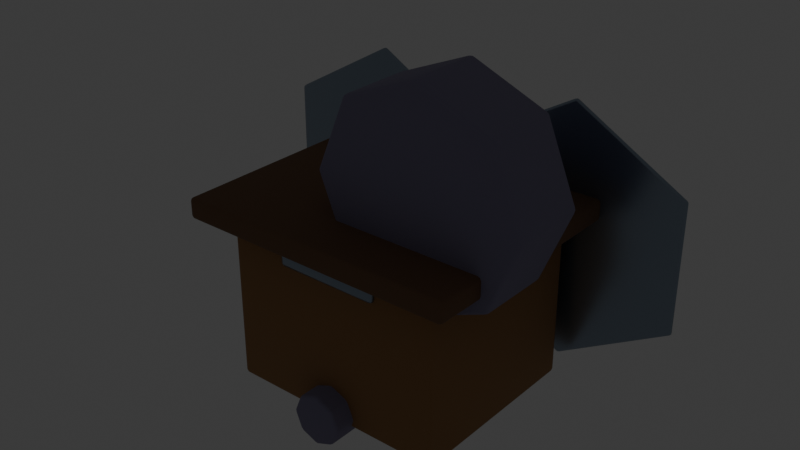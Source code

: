 # Source: recruit_hall.blend  (saved by Blender 5.2.44; exported with 4.5.12 LTS)
import bpy
from mathutils import Matrix  # noqa: F401  (used for matrix-valued properties, if any)

bpy.ops.wm.read_factory_settings(use_empty=True)
scene = bpy.context.scene
scene.name = 'Scene'

# ---- collections
col_collection = bpy.data.collections.new('Collection'); scene.collection.children.link(col_collection)
col_lod0 = bpy.data.collections.new('LOD0'); scene.collection.children.link(col_lod0)
col_lod1 = bpy.data.collections.new('LOD1'); scene.collection.children.link(col_lod1)
col_lod2 = bpy.data.collections.new('LOD2'); scene.collection.children.link(col_lod2)
col_collision = bpy.data.collections.new('COLLISION'); scene.collection.children.link(col_collision)
col_export = bpy.data.collections.new('EXPORT'); scene.collection.children.link(col_export)
col_rig = bpy.data.collections.new('RIG'); scene.collection.children.link(col_rig)

# ---- materials (node trees are filled in below, after node groups)
mat_mat_recruit_hall_stone = bpy.data.materials.new('MAT_recruit_hall_stone')
mat_mat_recruit_hall_wood = bpy.data.materials.new('MAT_recruit_hall_wood')
mat_mat_recruit_hall_dark = bpy.data.materials.new('MAT_recruit_hall_dark')
mat_mat_recruit_hall_darkwood = bpy.data.materials.new('MAT_recruit_hall_darkwood')
mat_mat_recruit_hall_metal = bpy.data.materials.new('MAT_recruit_hall_metal')
mat_mat_recruit_hall_accent = bpy.data.materials.new('MAT_recruit_hall_accent')
mat_mat_recruit_hall_glow = bpy.data.materials.new('MAT_recruit_hall_glow')

# ---- material node trees
mat_mat_recruit_hall_stone.use_nodes = True; mat_mat_recruit_hall_stone.node_tree.nodes.clear()
_N = mat_mat_recruit_hall_stone.node_tree.nodes; _L = mat_mat_recruit_hall_stone.node_tree.links
n0 = _N.new('ShaderNodeBsdfPrincipled'); n0.name = 'Principled BSDF'; n0.location = (-200, 100)
n0.inputs[0].default_value = (0.26, 0.24, 0.36, 1.0)
n0.inputs[2].default_value = 0.94
n0.inputs[10].default_value = 0.005
n1 = _N.new('ShaderNodeOutputMaterial'); n1.name = 'Material Output'; n1.location = (200, 100)
_L.new(n0.outputs[0], n1.inputs[0])
n1.is_active_output = True
mat_mat_recruit_hall_wood.use_nodes = True; mat_mat_recruit_hall_wood.node_tree.nodes.clear()
_N = mat_mat_recruit_hall_wood.node_tree.nodes; _L = mat_mat_recruit_hall_wood.node_tree.links
n0 = _N.new('ShaderNodeBsdfPrincipled'); n0.name = 'Principled BSDF'; n0.location = (-200, 100)
n0.inputs[0].default_value = (0.36, 0.19, 0.08, 1.0)
n0.inputs[2].default_value = 0.88
n0.inputs[10].default_value = 0.005
n1 = _N.new('ShaderNodeOutputMaterial'); n1.name = 'Material Output'; n1.location = (200, 100)
_L.new(n0.outputs[0], n1.inputs[0])
n1.is_active_output = True
mat_mat_recruit_hall_dark.use_nodes = True; mat_mat_recruit_hall_dark.node_tree.nodes.clear()
_N = mat_mat_recruit_hall_dark.node_tree.nodes; _L = mat_mat_recruit_hall_dark.node_tree.links
n0 = _N.new('ShaderNodeBsdfPrincipled'); n0.name = 'Principled BSDF'; n0.location = (-200, 100)
n0.inputs[0].default_value = (0.05, 0.06, 0.08, 1.0)
n0.inputs[1].default_value = 0.5
n0.inputs[2].default_value = 0.58
n0.inputs[10].default_value = 0.005
n1 = _N.new('ShaderNodeOutputMaterial'); n1.name = 'Material Output'; n1.location = (200, 100)
_L.new(n0.outputs[0], n1.inputs[0])
n1.is_active_output = True
mat_mat_recruit_hall_darkwood.use_nodes = True; mat_mat_recruit_hall_darkwood.node_tree.nodes.clear()
_N = mat_mat_recruit_hall_darkwood.node_tree.nodes; _L = mat_mat_recruit_hall_darkwood.node_tree.links
n0 = _N.new('ShaderNodeBsdfPrincipled'); n0.name = 'Principled BSDF'; n0.location = (-200, 100)
n0.inputs[0].default_value = (0.2, 0.11, 0.06, 1.0)
n0.inputs[2].default_value = 0.9
n0.inputs[10].default_value = 0.005
n1 = _N.new('ShaderNodeOutputMaterial'); n1.name = 'Material Output'; n1.location = (200, 100)
_L.new(n0.outputs[0], n1.inputs[0])
n1.is_active_output = True
mat_mat_recruit_hall_metal.use_nodes = True; mat_mat_recruit_hall_metal.node_tree.nodes.clear()
_N = mat_mat_recruit_hall_metal.node_tree.nodes; _L = mat_mat_recruit_hall_metal.node_tree.links
n0 = _N.new('ShaderNodeBsdfPrincipled'); n0.name = 'Principled BSDF'; n0.location = (-200, 100)
n0.inputs[0].default_value = (0.32, 0.39, 0.48, 1.0)
n0.inputs[1].default_value = 0.86
n0.inputs[2].default_value = 0.28
n0.inputs[10].default_value = 0.005
n1 = _N.new('ShaderNodeOutputMaterial'); n1.name = 'Material Output'; n1.location = (200, 100)
_L.new(n0.outputs[0], n1.inputs[0])
n1.is_active_output = True
mat_mat_recruit_hall_accent.use_nodes = True; mat_mat_recruit_hall_accent.node_tree.nodes.clear()
_N = mat_mat_recruit_hall_accent.node_tree.nodes; _L = mat_mat_recruit_hall_accent.node_tree.links
n0 = _N.new('ShaderNodeBsdfPrincipled'); n0.name = 'Principled BSDF'; n0.location = (-200, 100)
n0.inputs[0].default_value = (0.82, 0.3, 0.18, 1.0)
n0.inputs[1].default_value = 0.25
n0.inputs[2].default_value = 0.38
n0.inputs[10].default_value = 0.005
n1 = _N.new('ShaderNodeOutputMaterial'); n1.name = 'Material Output'; n1.location = (200, 100)
_L.new(n0.outputs[0], n1.inputs[0])
n1.is_active_output = True
mat_mat_recruit_hall_glow.use_nodes = True; mat_mat_recruit_hall_glow.node_tree.nodes.clear()
_N = mat_mat_recruit_hall_glow.node_tree.nodes; _L = mat_mat_recruit_hall_glow.node_tree.links
n0 = _N.new('ShaderNodeBsdfPrincipled'); n0.name = 'Principled BSDF'; n0.location = (-200, 100)
n0.inputs[0].default_value = (0.82, 0.3, 0.18, 1.0)
n0.inputs[2].default_value = 0.22
n0.inputs[10].default_value = 0.005
n0.inputs[27].default_value = (0.82, 0.3, 0.18, 1.0)
n0.inputs[28].default_value = 2.0
n1 = _N.new('ShaderNodeOutputMaterial'); n1.name = 'Material Output'; n1.location = (200, 100)
_L.new(n0.outputs[0], n1.inputs[0])
n1.is_active_output = True

# ---- world
world_world = bpy.data.worlds.new('World'); scene.world = world_world
world_world.use_nodes = True; world_world.node_tree.nodes.clear()
_N = world_world.node_tree.nodes; _L = world_world.node_tree.links
n0 = _N.new('ShaderNodeOutputWorld'); n0.name = 'World Output'; n0.location = (200, 100)
n1 = _N.new('ShaderNodeBackground'); n1.name = 'Background'; n1.location = (-200, 100)
n1.inputs[0].default_value = (0.05088, 0.05088, 0.05088, 1.0)
_L.new(n1.outputs[0], n0.inputs[0])
n0.is_active_output = True
world_world.color = (0.035, 0.05, 0.09)
world_world.sun_shadow_jitter_overblur = 0.0

# ---- meshes
me_cylinder_038 = bpy.data.meshes.new('Cylinder.038')
me_cylinder_038.from_pydata([(0.0, 0.3, -1.35), (0.0, 0.3, 1.35), (0.2121, 0.2121, -1.35), (0.2121, 0.2121, 1.35), (0.3, 0.0, -1.35), (0.3, 0.0, 1.35), (0.2121, -0.2121, -1.35), (0.2121, -0.2121, 1.35), (0.0, -0.3, -1.35), (0.0, -0.3, 1.35), (-0.2121, -0.2121, -1.35), (-0.2121, -0.2121, 1.35), (-0.3, 0.0, -1.35), (-0.3, 0.0, 1.35), (-0.2121, 0.2121, -1.35), (-0.2121, 0.2121, 1.35)], [], [(0, 1, 3, 2), (2, 3, 5, 4), (4, 5, 7, 6), (6, 7, 9, 8), (8, 9, 11, 10), (10, 11, 13, 12), (3, 1, 15, 13, 11, 9, 7, 5), (12, 13, 15, 14), (14, 15, 1, 0), (0, 2, 4, 6, 8, 10, 12, 14)])
me_cylinder_038.polygons.foreach_set('use_smooth', [True] * 10)
_uv = me_cylinder_038.uv_layers.new(name='UVMap')
_uv.uv.foreach_set('vector', [1.0, 0.5, 1.0, 1.0, 0.875, 1.0, 0.875, 0.5, 0.875, 0.5, 0.875, 1.0, 0.75, 1.0, 0.75, 0.5, 0.75, 0.5, 0.75, 1.0, 0.625, 1.0, 0.625, 0.5, 0.625, 0.5, 0.625, 1.0, 0.5, 1.0, 0.5, 0.5, 0.5, 0.5, 0.5, 1.0, 0.375, 1.0, 0.375, 0.5, 0.375, 0.5, 0.375, 1.0, 0.25, 1.0, 0.25, 0.5, 0.4197, 0.4197, 0.25, 0.49, 0.08029, 0.4197, 0.01, 0.25, 0.08029, 0.08029, 0.25, 0.01, 0.4197, 0.08029, 0.49, 0.25, 0.25, 0.5, 0.25, 1.0, 0.125, 1.0, 0.125, 0.5, 0.125, 0.5, 0.125, 1.0, 0.0, 1.0, 0.0, 0.5, 0.75, 0.49, 0.9197, 0.4197, 0.99, 0.25, 0.9197, 0.08029, 0.75, 0.01, 0.5803, 0.08029, 0.51, 0.25, 0.5803, 0.4197])
me_cylinder_038.materials.append(mat_mat_recruit_hall_stone)
me_cylinder_038.update()
me_cube_417 = bpy.data.meshes.new('Cube.417')
me_cube_417.from_pydata([(-1.3, -0.95, -1.1), (-1.3, -0.95, 1.1), (-1.3, 0.95, -1.1), (-1.3, 0.95, 1.1), (1.3, -0.95, -1.1), (1.3, -0.95, 1.1), (1.3, 0.95, -1.1), (1.3, 0.95, 1.1)], [], [(0, 1, 3, 2), (2, 3, 7, 6), (6, 7, 5, 4), (4, 5, 1, 0), (2, 6, 4, 0), (7, 3, 1, 5)])
me_cube_417.polygons.foreach_set('use_smooth', [True] * 6)
_uv = me_cube_417.uv_layers.new(name='UVMap')
_uv.uv.foreach_set('vector', [0.375, 0.0, 0.625, 0.0, 0.625, 0.25, 0.375, 0.25, 0.375, 0.25, 0.625, 0.25, 0.625, 0.5, 0.375, 0.5, 0.375, 0.5, 0.625, 0.5, 0.625, 0.75, 0.375, 0.75, 0.375, 0.75, 0.625, 0.75, 0.625, 1.0, 0.375, 1.0, 0.125, 0.5, 0.375, 0.5, 0.375, 0.75, 0.125, 0.75, 0.625, 0.5, 0.875, 0.5, 0.875, 0.75, 0.625, 0.75])
me_cube_417.materials.append(mat_mat_recruit_hall_wood)
me_cube_417.update()
me_cube_418 = bpy.data.meshes.new('Cube.418')
me_cube_418.from_pydata([(-0.6, -0.675, -0.06), (-0.6, -0.675, 0.06), (-0.6, 0.675, -0.06), (-0.6, 0.675, 0.06), (0.6, -0.675, -0.06), (0.6, -0.675, 0.06), (0.6, 0.675, -0.06), (0.6, 0.675, 0.06)], [], [(0, 1, 3, 2), (2, 3, 7, 6), (6, 7, 5, 4), (4, 5, 1, 0), (2, 6, 4, 0), (7, 3, 1, 5)])
me_cube_418.polygons.foreach_set('use_smooth', [True] * 6)
_uv = me_cube_418.uv_layers.new(name='UVMap')
_uv.uv.foreach_set('vector', [0.375, 0.0, 0.625, 0.0, 0.625, 0.25, 0.375, 0.25, 0.375, 0.25, 0.625, 0.25, 0.625, 0.5, 0.375, 0.5, 0.375, 0.5, 0.625, 0.5, 0.625, 0.75, 0.375, 0.75, 0.375, 0.75, 0.625, 0.75, 0.625, 1.0, 0.375, 1.0, 0.125, 0.5, 0.375, 0.5, 0.375, 0.75, 0.125, 0.75, 0.625, 0.5, 0.875, 0.5, 0.875, 0.75, 0.625, 0.75])
me_cube_418.materials.append(mat_mat_recruit_hall_dark)
me_cube_418.update()
me_cube_419 = bpy.data.meshes.new('Cube.419')
me_cube_419.from_pydata([(-1.625, -0.12, -1.4), (-1.625, -0.12, 1.4), (-1.625, 0.12, -1.4), (-1.625, 0.12, 1.4), (1.625, -0.12, -1.4), (1.625, -0.12, 1.4), (1.625, 0.12, -1.4), (1.625, 0.12, 1.4)], [], [(0, 1, 3, 2), (2, 3, 7, 6), (6, 7, 5, 4), (4, 5, 1, 0), (2, 6, 4, 0), (7, 3, 1, 5)])
me_cube_419.polygons.foreach_set('use_smooth', [True] * 6)
_uv = me_cube_419.uv_layers.new(name='UVMap')
_uv.uv.foreach_set('vector', [0.375, 0.0, 0.625, 0.0, 0.625, 0.25, 0.375, 0.25, 0.375, 0.25, 0.625, 0.25, 0.625, 0.5, 0.375, 0.5, 0.375, 0.5, 0.625, 0.5, 0.625, 0.75, 0.375, 0.75, 0.375, 0.75, 0.625, 0.75, 0.625, 1.0, 0.375, 1.0, 0.125, 0.5, 0.375, 0.5, 0.375, 0.75, 0.125, 0.75, 0.625, 0.5, 0.875, 0.5, 0.875, 0.75, 0.625, 0.75])
me_cube_419.materials.append(mat_mat_recruit_hall_darkwood)
me_cube_419.update()
me_cylinder_039 = bpy.data.meshes.new('Cylinder.039')
me_cylinder_039.from_pydata([(0.0, 1.2, -0.425), (0.0, 1.2, 0.425), (0.8485, 0.8485, -0.425), (0.8485, 0.8485, 0.425), (1.2, 0.0, -0.425), (1.2, 0.0, 0.425), (0.8485, -0.8485, -0.425), (0.8485, -0.8485, 0.425), (0.0, -1.2, -0.425), (0.0, -1.2, 0.425), (-0.8485, -0.8485, -0.425), (-0.8485, -0.8485, 0.425), (-1.2, 0.0, -0.425), (-1.2, 0.0, 0.425), (-0.8485, 0.8485, -0.425), (-0.8485, 0.8485, 0.425)], [], [(0, 1, 3, 2), (2, 3, 5, 4), (4, 5, 7, 6), (6, 7, 9, 8), (8, 9, 11, 10), (10, 11, 13, 12), (3, 1, 15, 13, 11, 9, 7, 5), (12, 13, 15, 14), (14, 15, 1, 0), (0, 2, 4, 6, 8, 10, 12, 14)])
me_cylinder_039.polygons.foreach_set('use_smooth', [True] * 10)
_uv = me_cylinder_039.uv_layers.new(name='UVMap')
_uv.uv.foreach_set('vector', [1.0, 0.5, 1.0, 1.0, 0.875, 1.0, 0.875, 0.5, 0.875, 0.5, 0.875, 1.0, 0.75, 1.0, 0.75, 0.5, 0.75, 0.5, 0.75, 1.0, 0.625, 1.0, 0.625, 0.5, 0.625, 0.5, 0.625, 1.0, 0.5, 1.0, 0.5, 0.5, 0.5, 0.5, 0.5, 1.0, 0.375, 1.0, 0.375, 0.5, 0.375, 0.5, 0.375, 1.0, 0.25, 1.0, 0.25, 0.5, 0.4197, 0.4197, 0.25, 0.49, 0.08029, 0.4197, 0.01, 0.25, 0.08029, 0.08029, 0.25, 0.01, 0.4197, 0.08029, 0.49, 0.25, 0.25, 0.5, 0.25, 1.0, 0.125, 1.0, 0.125, 0.5, 0.125, 0.5, 0.125, 1.0, 0.0, 1.0, 0.0, 0.5, 0.75, 0.49, 0.9197, 0.4197, 0.99, 0.25, 0.9197, 0.08029, 0.75, 0.01, 0.5803, 0.08029, 0.51, 0.25, 0.5803, 0.4197])
me_cylinder_039.materials.append(mat_mat_recruit_hall_stone)
me_cylinder_039.update()
me_cylinder_040 = bpy.data.meshes.new('Cylinder.040')
me_cylinder_040.from_pydata([(0.0, 1.5, -0.025), (0.0, 1.5, 0.025), (1.299, 0.75, -0.025), (1.299, 0.75, 0.025), (1.299, -0.75, -0.025), (1.299, -0.75, 0.025), (0.0, -1.5, -0.025), (0.0, -1.5, 0.025), (-1.299, -0.75, -0.025), (-1.299, -0.75, 0.025), (-1.299, 0.75, -0.025), (-1.299, 0.75, 0.025)], [], [(0, 1, 3, 2), (2, 3, 5, 4), (4, 5, 7, 6), (6, 7, 9, 8), (3, 1, 11, 9, 7, 5), (8, 9, 11, 10), (10, 11, 1, 0), (0, 2, 4, 6, 8, 10)])
me_cylinder_040.polygons.foreach_set('use_smooth', [True] * 8)
_uv = me_cylinder_040.uv_layers.new(name='UVMap')
_uv.uv.foreach_set('vector', [1.0, 0.5, 1.0, 1.0, 0.8333, 1.0, 0.8333, 0.5, 0.8333, 0.5, 0.8333, 1.0, 0.6667, 1.0, 0.6667, 0.5, 0.6667, 0.5, 0.6667, 1.0, 0.5, 1.0, 0.5, 0.5, 0.5, 0.5, 0.5, 1.0, 0.3333, 1.0, 0.3333, 0.5, 0.4578, 0.37, 0.25, 0.49, 0.04215, 0.37, 0.04215, 0.13, 0.25, 0.01, 0.4578, 0.13, 0.3333, 0.5, 0.3333, 1.0, 0.1667, 1.0, 0.1667, 0.5, 0.1667, 0.5, 0.1667, 1.0, -8.941e-08, 1.0, -8.941e-08, 0.5, 0.75, 0.49, 0.9578, 0.37, 0.9578, 0.13, 0.75, 0.01, 0.5422, 0.13, 0.5422, 0.37])
me_cylinder_040.materials.append(mat_mat_recruit_hall_metal)
me_cylinder_040.update()
me_cube_420 = bpy.data.meshes.new('Cube.420')
me_cube_420.from_pydata([(-0.225, -0.19, -0.02), (-0.225, -0.19, 0.02), (-0.225, 0.19, -0.02), (-0.225, 0.19, 0.02), (0.225, -0.19, -0.02), (0.225, -0.19, 0.02), (0.225, 0.19, -0.02), (0.225, 0.19, 0.02)], [], [(0, 1, 3, 2), (2, 3, 7, 6), (6, 7, 5, 4), (4, 5, 1, 0), (2, 6, 4, 0), (7, 3, 1, 5)])
me_cube_420.polygons.foreach_set('use_smooth', [True] * 6)
_uv = me_cube_420.uv_layers.new(name='UVMap')
_uv.uv.foreach_set('vector', [0.375, 0.0, 0.625, 0.0, 0.625, 0.25, 0.375, 0.25, 0.375, 0.25, 0.625, 0.25, 0.625, 0.5, 0.375, 0.5, 0.375, 0.5, 0.625, 0.5, 0.625, 0.75, 0.375, 0.75, 0.375, 0.75, 0.625, 0.75, 0.625, 1.0, 0.375, 1.0, 0.125, 0.5, 0.375, 0.5, 0.375, 0.75, 0.125, 0.75, 0.625, 0.5, 0.875, 0.5, 0.875, 0.75, 0.625, 0.75])
me_cube_420.materials.append(mat_mat_recruit_hall_accent)
me_cube_420.update()
me_cylinder_041 = bpy.data.meshes.new('Cylinder.041')
me_cylinder_041.from_pydata([(0.0, 1.5, -0.025), (0.0, 1.5, 0.025), (1.299, 0.75, -0.025), (1.299, 0.75, 0.025), (1.299, -0.75, -0.025), (1.299, -0.75, 0.025), (0.0, -1.5, -0.025), (0.0, -1.5, 0.025), (-1.299, -0.75, -0.025), (-1.299, -0.75, 0.025), (-1.299, 0.75, -0.025), (-1.299, 0.75, 0.025)], [], [(0, 1, 3, 2), (2, 3, 5, 4), (4, 5, 7, 6), (6, 7, 9, 8), (3, 1, 11, 9, 7, 5), (8, 9, 11, 10), (10, 11, 1, 0), (0, 2, 4, 6, 8, 10)])
me_cylinder_041.polygons.foreach_set('use_smooth', [True] * 8)
_uv = me_cylinder_041.uv_layers.new(name='UVMap')
_uv.uv.foreach_set('vector', [1.0, 0.5, 1.0, 1.0, 0.8333, 1.0, 0.8333, 0.5, 0.8333, 0.5, 0.8333, 1.0, 0.6667, 1.0, 0.6667, 0.5, 0.6667, 0.5, 0.6667, 1.0, 0.5, 1.0, 0.5, 0.5, 0.5, 0.5, 0.5, 1.0, 0.3333, 1.0, 0.3333, 0.5, 0.4578, 0.37, 0.25, 0.49, 0.04215, 0.37, 0.04215, 0.13, 0.25, 0.01, 0.4578, 0.13, 0.3333, 0.5, 0.3333, 1.0, 0.1667, 1.0, 0.1667, 0.5, 0.1667, 0.5, 0.1667, 1.0, -8.941e-08, 1.0, -8.941e-08, 0.5, 0.75, 0.49, 0.9578, 0.37, 0.9578, 0.13, 0.75, 0.01, 0.5422, 0.13, 0.5422, 0.37])
me_cylinder_041.materials.append(mat_mat_recruit_hall_metal)
me_cylinder_041.update()
me_cube_421 = bpy.data.meshes.new('Cube.421')
me_cube_421.from_pydata([(-0.225, -0.19, -0.02), (-0.225, -0.19, 0.02), (-0.225, 0.19, -0.02), (-0.225, 0.19, 0.02), (0.225, -0.19, -0.02), (0.225, -0.19, 0.02), (0.225, 0.19, -0.02), (0.225, 0.19, 0.02)], [], [(0, 1, 3, 2), (2, 3, 7, 6), (6, 7, 5, 4), (4, 5, 1, 0), (2, 6, 4, 0), (7, 3, 1, 5)])
me_cube_421.polygons.foreach_set('use_smooth', [True] * 6)
_uv = me_cube_421.uv_layers.new(name='UVMap')
_uv.uv.foreach_set('vector', [0.375, 0.0, 0.625, 0.0, 0.625, 0.25, 0.375, 0.25, 0.375, 0.25, 0.625, 0.25, 0.625, 0.5, 0.375, 0.5, 0.375, 0.5, 0.625, 0.5, 0.625, 0.75, 0.375, 0.75, 0.375, 0.75, 0.625, 0.75, 0.625, 1.0, 0.375, 1.0, 0.125, 0.5, 0.375, 0.5, 0.375, 0.75, 0.125, 0.75, 0.625, 0.5, 0.875, 0.5, 0.875, 0.75, 0.625, 0.75])
me_cube_421.materials.append(mat_mat_recruit_hall_accent)
me_cube_421.update()
me_cube_422 = bpy.data.meshes.new('Cube.422')
me_cube_422.from_pydata([(-0.6, -0.09, -0.05), (-0.6, -0.09, 0.05), (-0.6, 0.09, -0.05), (-0.6, 0.09, 0.05), (0.6, -0.09, -0.05), (0.6, -0.09, 0.05), (0.6, 0.09, -0.05), (0.6, 0.09, 0.05)], [], [(0, 1, 3, 2), (2, 3, 7, 6), (6, 7, 5, 4), (4, 5, 1, 0), (2, 6, 4, 0), (7, 3, 1, 5)])
me_cube_422.polygons.foreach_set('use_smooth', [True] * 6)
_uv = me_cube_422.uv_layers.new(name='UVMap')
_uv.uv.foreach_set('vector', [0.375, 0.0, 0.625, 0.0, 0.625, 0.25, 0.375, 0.25, 0.375, 0.25, 0.625, 0.25, 0.625, 0.5, 0.375, 0.5, 0.375, 0.5, 0.625, 0.5, 0.625, 0.75, 0.375, 0.75, 0.375, 0.75, 0.625, 0.75, 0.625, 1.0, 0.375, 1.0, 0.125, 0.5, 0.375, 0.5, 0.375, 0.75, 0.125, 0.75, 0.625, 0.5, 0.875, 0.5, 0.875, 0.75, 0.625, 0.75])
me_cube_422.materials.append(mat_mat_recruit_hall_metal)
me_cube_422.update()
me_icosphere_079 = bpy.data.meshes.new('Icosphere.079')
me_icosphere_079.from_pydata([(0.0, 0.0, -0.13), (0.09407, -0.06834, -0.05814), (-0.03593, -0.1106, -0.05814), (-0.1163, 0.0, -0.05814), (-0.03593, 0.1106, -0.05814), (0.09407, 0.06834, -0.05814), (0.03593, -0.1106, 0.05814), (-0.09407, -0.06834, 0.05814), (-0.09407, 0.06834, 0.05814), (0.03593, 0.1106, 0.05814), (0.1163, 0.0, 0.05814), (0.0, 0.0, 0.13), (-0.02112, -0.065, -0.1106), (0.05529, -0.04017, -0.1106), (0.03417, -0.1052, -0.06835), (0.1106, 0.0, -0.06835), (0.05529, 0.04017, -0.1106), (-0.06834, 0.0, -0.1106), (-0.08946, -0.065, -0.06835), (-0.02112, 0.065, -0.1106), (-0.08946, 0.065, -0.06835), (0.03417, 0.1052, -0.06835), (0.1236, -0.04017, 0.0), (0.1236, 0.04017, 0.0), (0.0, -0.13, 0.0), (0.07641, -0.1052, 0.0), (-0.1236, -0.04017, 0.0), (-0.07641, -0.1052, 0.0), (-0.07641, 0.1052, 0.0), (-0.1236, 0.04017, 0.0), (0.07641, 0.1052, 0.0), (0.0, 0.13, 0.0), (0.08946, -0.065, 0.06835), (-0.03417, -0.1052, 0.06835), (-0.1106, 0.0, 0.06835), (-0.03417, 0.1052, 0.06835), (0.08946, 0.065, 0.06835), (0.02112, -0.065, 0.1106), (0.06834, 0.0, 0.1106), (-0.05529, -0.04017, 0.1106), (-0.05529, 0.04017, 0.1106), (0.02112, 0.065, 0.1106)], [], [(0, 13, 12), (1, 13, 15), (0, 12, 17), (0, 17, 19), (0, 19, 16), (1, 15, 22), (2, 14, 24), (3, 18, 26), (4, 20, 28), (5, 21, 30), (1, 22, 25), (2, 24, 27), (3, 26, 29), (4, 28, 31), (5, 30, 23), (6, 32, 37), (7, 33, 39), (8, 34, 40), (9, 35, 41), (10, 36, 38), (38, 41, 11), (38, 36, 41), (36, 9, 41), (41, 40, 11), (41, 35, 40), (35, 8, 40), (40, 39, 11), (40, 34, 39), (34, 7, 39), (39, 37, 11), (39, 33, 37), (33, 6, 37), (37, 38, 11), (37, 32, 38), (32, 10, 38), (23, 36, 10), (23, 30, 36), (30, 9, 36), (31, 35, 9), (31, 28, 35), (28, 8, 35), (29, 34, 8), (29, 26, 34), (26, 7, 34), (27, 33, 7), (27, 24, 33), (24, 6, 33), (25, 32, 6), (25, 22, 32), (22, 10, 32), (30, 31, 9), (30, 21, 31), (21, 4, 31), (28, 29, 8), (28, 20, 29), (20, 3, 29), (26, 27, 7), (26, 18, 27), (18, 2, 27), (24, 25, 6), (24, 14, 25), (14, 1, 25), (22, 23, 10), (22, 15, 23), (15, 5, 23), (16, 21, 5), (16, 19, 21), (19, 4, 21), (19, 20, 4), (19, 17, 20), (17, 3, 20), (17, 18, 3), (17, 12, 18), (12, 2, 18), (15, 16, 5), (15, 13, 16), (13, 0, 16), (12, 14, 2), (12, 13, 14), (13, 1, 14)])
me_icosphere_079.polygons.foreach_set('use_smooth', [True] * 80)
_uv = me_icosphere_079.uv_layers.new(name='UVMap')
_uv.uv.foreach_set('vector', [0.1818, 0.0, 0.2273, 0.07873, 0.1364, 0.07873, 0.2727, 0.1575, 0.3182, 0.07873, 0.3636, 0.1575, 0.9091, 0.0, 0.9545, 0.07873, 0.8636, 0.07873, 0.7273, 0.0, 0.7727, 0.07873, 0.6818, 0.07873, 0.5455, 0.0, 0.5909, 0.07873, 0.5, 0.07873, 0.2727, 0.1575, 0.3636, 0.1575, 0.3182, 0.2362, 0.09091, 0.1575, 0.1818, 0.1575, 0.1364, 0.2362, 0.8182, 0.1575, 0.9091, 0.1575, 0.8636, 0.2362, 0.6364, 0.1575, 0.7273, 0.1575, 0.6818, 0.2362, 0.4545, 0.1575, 0.5455, 0.1575, 0.5, 0.2362, 0.2727, 0.1575, 0.3182, 0.2362, 0.2273, 0.2362, 0.09091, 0.1575, 0.1364, 0.2362, 0.04546, 0.2362, 0.8182, 0.1575, 0.8636, 0.2362, 0.7727, 0.2362, 0.6364, 0.1575, 0.6818, 0.2362, 0.5909, 0.2362, 0.4545, 0.1575, 0.5, 0.2362, 0.4091, 0.2362, 0.1818, 0.3149, 0.2727, 0.3149, 0.2273, 0.3937, 0.0, 0.3149, 0.09091, 0.3149, 0.04546, 0.3937, 0.7273, 0.3149, 0.8182, 0.3149, 0.7727, 0.3937, 0.5455, 0.3149, 0.6364, 0.3149, 0.5909, 0.3937, 0.3636, 0.3149, 0.4545, 0.3149, 0.4091, 0.3937, 0.4091, 0.3937, 0.5, 0.3937, 0.4545, 0.4724, 0.4091, 0.3937, 0.4545, 0.3149, 0.5, 0.3937, 0.4545, 0.3149, 0.5455, 0.3149, 0.5, 0.3937, 0.5909, 0.3937, 0.6818, 0.3937, 0.6364, 0.4724, 0.5909, 0.3937, 0.6364, 0.3149, 0.6818, 0.3937, 0.6364, 0.3149, 0.7273, 0.3149, 0.6818, 0.3937, 0.7727, 0.3937, 0.8636, 0.3937, 0.8182, 0.4724, 0.7727, 0.3937, 0.8182, 0.3149, 0.8636, 0.3937, 0.8182, 0.3149, 0.9091, 0.3149, 0.8636, 0.3937, 0.04546, 0.3937, 0.1364, 0.3937, 0.09091, 0.4724, 0.04546, 0.3937, 0.09091, 0.3149, 0.1364, 0.3937, 0.09091, 0.3149, 0.1818, 0.3149, 0.1364, 0.3937, 0.2273, 0.3937, 0.3182, 0.3937, 0.2727, 0.4724, 0.2273, 0.3937, 0.2727, 0.3149, 0.3182, 0.3937, 0.2727, 0.3149, 0.3636, 0.3149, 0.3182, 0.3937, 0.4091, 0.2362, 0.4545, 0.3149, 0.3636, 0.3149, 0.4091, 0.2362, 0.5, 0.2362, 0.4545, 0.3149, 0.5, 0.2362, 0.5455, 0.3149, 0.4545, 0.3149, 0.5909, 0.2362, 0.6364, 0.3149, 0.5455, 0.3149, 0.5909, 0.2362, 0.6818, 0.2362, 0.6364, 0.3149, 0.6818, 0.2362, 0.7273, 0.3149, 0.6364, 0.3149, 0.7727, 0.2362, 0.8182, 0.3149, 0.7273, 0.3149, 0.7727, 0.2362, 0.8636, 0.2362, 0.8182, 0.3149, 0.8636, 0.2362, 0.9091, 0.3149, 0.8182, 0.3149, 0.04546, 0.2362, 0.09091, 0.3149, 0.0, 0.3149, 0.04546, 0.2362, 0.1364, 0.2362, 0.09091, 0.3149, 0.1364, 0.2362, 0.1818, 0.3149, 0.09091, 0.3149, 0.2273, 0.2362, 0.2727, 0.3149, 0.1818, 0.3149, 0.2273, 0.2362, 0.3182, 0.2362, 0.2727, 0.3149, 0.3182, 0.2362, 0.3636, 0.3149, 0.2727, 0.3149, 0.5, 0.2362, 0.5909, 0.2362, 0.5455, 0.3149, 0.5, 0.2362, 0.5455, 0.1575, 0.5909, 0.2362, 0.5455, 0.1575, 0.6364, 0.1575, 0.5909, 0.2362, 0.6818, 0.2362, 0.7727, 0.2362, 0.7273, 0.3149, 0.6818, 0.2362, 0.7273, 0.1575, 0.7727, 0.2362, 0.7273, 0.1575, 0.8182, 0.1575, 0.7727, 0.2362, 0.8636, 0.2362, 0.9545, 0.2362, 0.9091, 0.3149, 0.8636, 0.2362, 0.9091, 0.1575, 0.9545, 0.2362, 0.9091, 0.1575, 1.0, 0.1575, 0.9545, 0.2362, 0.1364, 0.2362, 0.2273, 0.2362, 0.1818, 0.3149, 0.1364, 0.2362, 0.1818, 0.1575, 0.2273, 0.2362, 0.1818, 0.1575, 0.2727, 0.1575, 0.2273, 0.2362, 0.3182, 0.2362, 0.4091, 0.2362, 0.3636, 0.3149, 0.3182, 0.2362, 0.3636, 0.1575, 0.4091, 0.2362, 0.3636, 0.1575, 0.4545, 0.1575, 0.4091, 0.2362, 0.5, 0.07873, 0.5455, 0.1575, 0.4545, 0.1575, 0.5, 0.07873, 0.5909, 0.07873, 0.5455, 0.1575, 0.5909, 0.07873, 0.6364, 0.1575, 0.5455, 0.1575, 0.6818, 0.07873, 0.7273, 0.1575, 0.6364, 0.1575, 0.6818, 0.07873, 0.7727, 0.07873, 0.7273, 0.1575, 0.7727, 0.07873, 0.8182, 0.1575, 0.7273, 0.1575, 0.8636, 0.07873, 0.9091, 0.1575, 0.8182, 0.1575, 0.8636, 0.07873, 0.9545, 0.07873, 0.9091, 0.1575, 0.9545, 0.07873, 1.0, 0.1575, 0.9091, 0.1575, 0.3636, 0.1575, 0.4091, 0.07873, 0.4545, 0.1575, 0.3636, 0.1575, 0.3182, 0.07873, 0.4091, 0.07873, 0.3182, 0.07873, 0.3636, 0.0, 0.4091, 0.07873, 0.1364, 0.07873, 0.1818, 0.1575, 0.09091, 0.1575, 0.1364, 0.07873, 0.2273, 0.07873, 0.1818, 0.1575, 0.2273, 0.07873, 0.2727, 0.1575, 0.1818, 0.1575])
me_icosphere_079.materials.append(mat_mat_recruit_hall_glow)
me_icosphere_079.update()
me_cube_423 = bpy.data.meshes.new('Cube.423')
me_cube_423.from_pydata([(-1.25, -1.75, -1.25), (-1.25, -1.75, 1.25), (-1.25, 1.75, -1.25), (-1.25, 1.75, 1.25), (1.25, -1.75, -1.25), (1.25, -1.75, 1.25), (1.25, 1.75, -1.25), (1.25, 1.75, 1.25)], [], [(0, 1, 3, 2), (2, 3, 7, 6), (6, 7, 5, 4), (4, 5, 1, 0), (2, 6, 4, 0), (7, 3, 1, 5)])
_uv = me_cube_423.uv_layers.new(name='UVMap')
_uv.uv.foreach_set('vector', [0.375, 0.0, 0.625, 0.0, 0.625, 0.25, 0.375, 0.25, 0.375, 0.25, 0.625, 0.25, 0.625, 0.5, 0.375, 0.5, 0.375, 0.5, 0.625, 0.5, 0.625, 0.75, 0.375, 0.75, 0.375, 0.75, 0.625, 0.75, 0.625, 1.0, 0.375, 1.0, 0.125, 0.5, 0.375, 0.5, 0.375, 0.75, 0.125, 0.75, 0.625, 0.5, 0.875, 0.5, 0.875, 0.75, 0.625, 0.75])
me_cube_423.update()

# ---- objects
ob_plinth = bpy.data.objects.new('plinth', me_cylinder_038)
ob_hallbody = bpy.data.objects.new('hallBody', me_cube_417)
ob_gate = bpy.data.objects.new('gate', me_cube_418)
ob_roof = bpy.data.objects.new('roof', me_cube_419)
ob_watchtower = bpy.data.objects.new('watchtower', me_cylinder_039)
ob_flagpole__1_25 = bpy.data.objects.new('flagPole.-1.25', me_cylinder_040)
ob_flag__1_25 = bpy.data.objects.new('flag.-1.25', me_cube_420)
ob_flagpole_1_25 = bpy.data.objects.new('flagPole.1.25', me_cylinder_041)
ob_flag_1_25 = bpy.data.objects.new('flag.1.25', me_cube_421)
ob_workpart = bpy.data.objects.new('workPart', me_cube_422)
ob_productioncore = bpy.data.objects.new('productionCore', me_icosphere_079)
ob_col_building_004 = bpy.data.objects.new('COL_Building.004', me_cube_423)
ob_buildingroot = bpy.data.objects.new('BuildingRoot', None)

# ---- transforms, parenting, visibility, modifiers, constraints
ob_plinth.parent = ob_buildingroot
ob_plinth.location = (0.0, 0.15, 0.0)
_m = ob_plinth.modifiers.new('soft bevel', 'BEVEL')
_m.width = 0.035
_m.width_pct = 0.035
_m.segments = 2
ob_hallbody.parent = ob_buildingroot
ob_hallbody.location = (0.0, 1.0, 0.0)
_m = ob_hallbody.modifiers.new('soft bevel', 'BEVEL')
_m.width = 0.04
_m.width_pct = 0.04
_m.segments = 2
ob_gate.parent = ob_buildingroot
ob_gate.location = (0.0, 0.82, -1.16)
_m = ob_gate.modifiers.new('soft bevel', 'BEVEL')
_m.width = 0.04
_m.width_pct = 0.04
_m.segments = 2
ob_roof.parent = ob_buildingroot
ob_roof.location = (0.0, 2.08, 0.0)
_m = ob_roof.modifiers.new('soft bevel', 'BEVEL')
_m.width = 0.04
_m.width_pct = 0.04
_m.segments = 2
ob_watchtower.parent = ob_buildingroot
ob_watchtower.location = (0.85, 2.68, 0.4)
_m = ob_watchtower.modifiers.new('soft bevel', 'BEVEL')
_m.width = 0.035
_m.width_pct = 0.035
_m.segments = 2
ob_flagpole__1_25.parent = ob_buildingroot
ob_flagpole__1_25.location = (-1.25, 1.7, -1.25)
_m = ob_flagpole__1_25.modifiers.new('soft bevel', 'BEVEL')
_m.width = 0.035
_m.width_pct = 0.035
_m.segments = 2
ob_flag__1_25.parent = ob_buildingroot
ob_flag__1_25.location = (-1.05, 2.2, -1.25)
_m = ob_flag__1_25.modifiers.new('soft bevel', 'BEVEL')
_m.width = 0.04
_m.width_pct = 0.04
_m.segments = 2
ob_flagpole_1_25.parent = ob_buildingroot
ob_flagpole_1_25.location = (1.25, 1.7, -1.25)
_m = ob_flagpole_1_25.modifiers.new('soft bevel', 'BEVEL')
_m.width = 0.035
_m.width_pct = 0.035
_m.segments = 2
ob_flag_1_25.parent = ob_buildingroot
ob_flag_1_25.location = (1.45, 2.2, -1.25)
_m = ob_flag_1_25.modifiers.new('soft bevel', 'BEVEL')
_m.width = 0.04
_m.width_pct = 0.04
_m.segments = 2
ob_workpart.parent = ob_buildingroot
ob_workpart.location = (0.0, 1.75, 1.1)
_m = ob_workpart.modifiers.new('soft bevel', 'BEVEL')
_m.width = 0.04
_m.width_pct = 0.04
_m.segments = 2
ob_productioncore.parent = ob_buildingroot
ob_productioncore.location = (0.0, 2.62, 0.4)
_m = ob_productioncore.modifiers.new('soft bevel', 'BEVEL')
_m.width = 0.02
_m.width_pct = 0.02
_m.segments = 2
ob_col_building_004.parent = ob_buildingroot
ob_col_building_004.location = (0.0, 1.5, 0.0)
ob_col_building_004.hide_viewport = True
ob_col_building_004.hide_render = True
ob_col_building_004.display_type = 'WIRE'
ob_buildingroot.location = (0.0, 0.0, 0.0)
ob_buildingroot.rotation_euler = (1.571, 0.0, 0.0)
ob_buildingroot.empty_display_type = 'CUBE'

# ---- collection membership
col_lod0.objects.link(ob_plinth)
col_lod0.objects.link(ob_hallbody)
col_lod0.objects.link(ob_gate)
col_lod0.objects.link(ob_roof)
col_lod0.objects.link(ob_watchtower)
col_lod0.objects.link(ob_flagpole__1_25)
col_lod0.objects.link(ob_flag__1_25)
col_lod0.objects.link(ob_flagpole_1_25)
col_lod0.objects.link(ob_flag_1_25)
col_lod0.objects.link(ob_workpart)
col_lod0.objects.link(ob_productioncore)
col_collision.objects.link(ob_col_building_004)
col_export.objects.link(ob_buildingroot)

# ---- scene / render settings (as saved in the file)
scene.frame_start = 1; scene.frame_end = 250; scene.frame_set(1)
scene.render.engine = 'BLENDER_EEVEE_NEXT'
scene.render.film_transparent = True
scene.render.bake_bias = 0.0
scene.render.bake_samples = 0
scene.render.compositor_device = 'GPU'
scene.eevee.use_volume_custom_range = False
scene.eevee.fast_gi_thickness_near = 0.1
scene.eevee.fast_gi_thickness_far = 0.0
scene.eevee.ray_tracing_options.screen_trace_thickness = 0.1
bpy.context.view_layer.update()

# ---- added for rendering (the .blend has no active camera): camera
cam_auto = bpy.data.cameras.new('AutoCamera')
cam_auto.lens = 50.0
cam_auto.sensor_width = 36.0
cam_auto.clip_end = 1000.0
ob_auto_camera = bpy.data.objects.new('AutoCamera', cam_auto)
scene.collection.objects.link(ob_auto_camera)
ob_auto_camera.location = (6.53994, -7.84793, 7.0981)
ob_auto_camera.rotation_euler = (1.09748, -7.21219e-08, 0.694738)
scene.camera = ob_auto_camera
bpy.context.view_layer.update()
